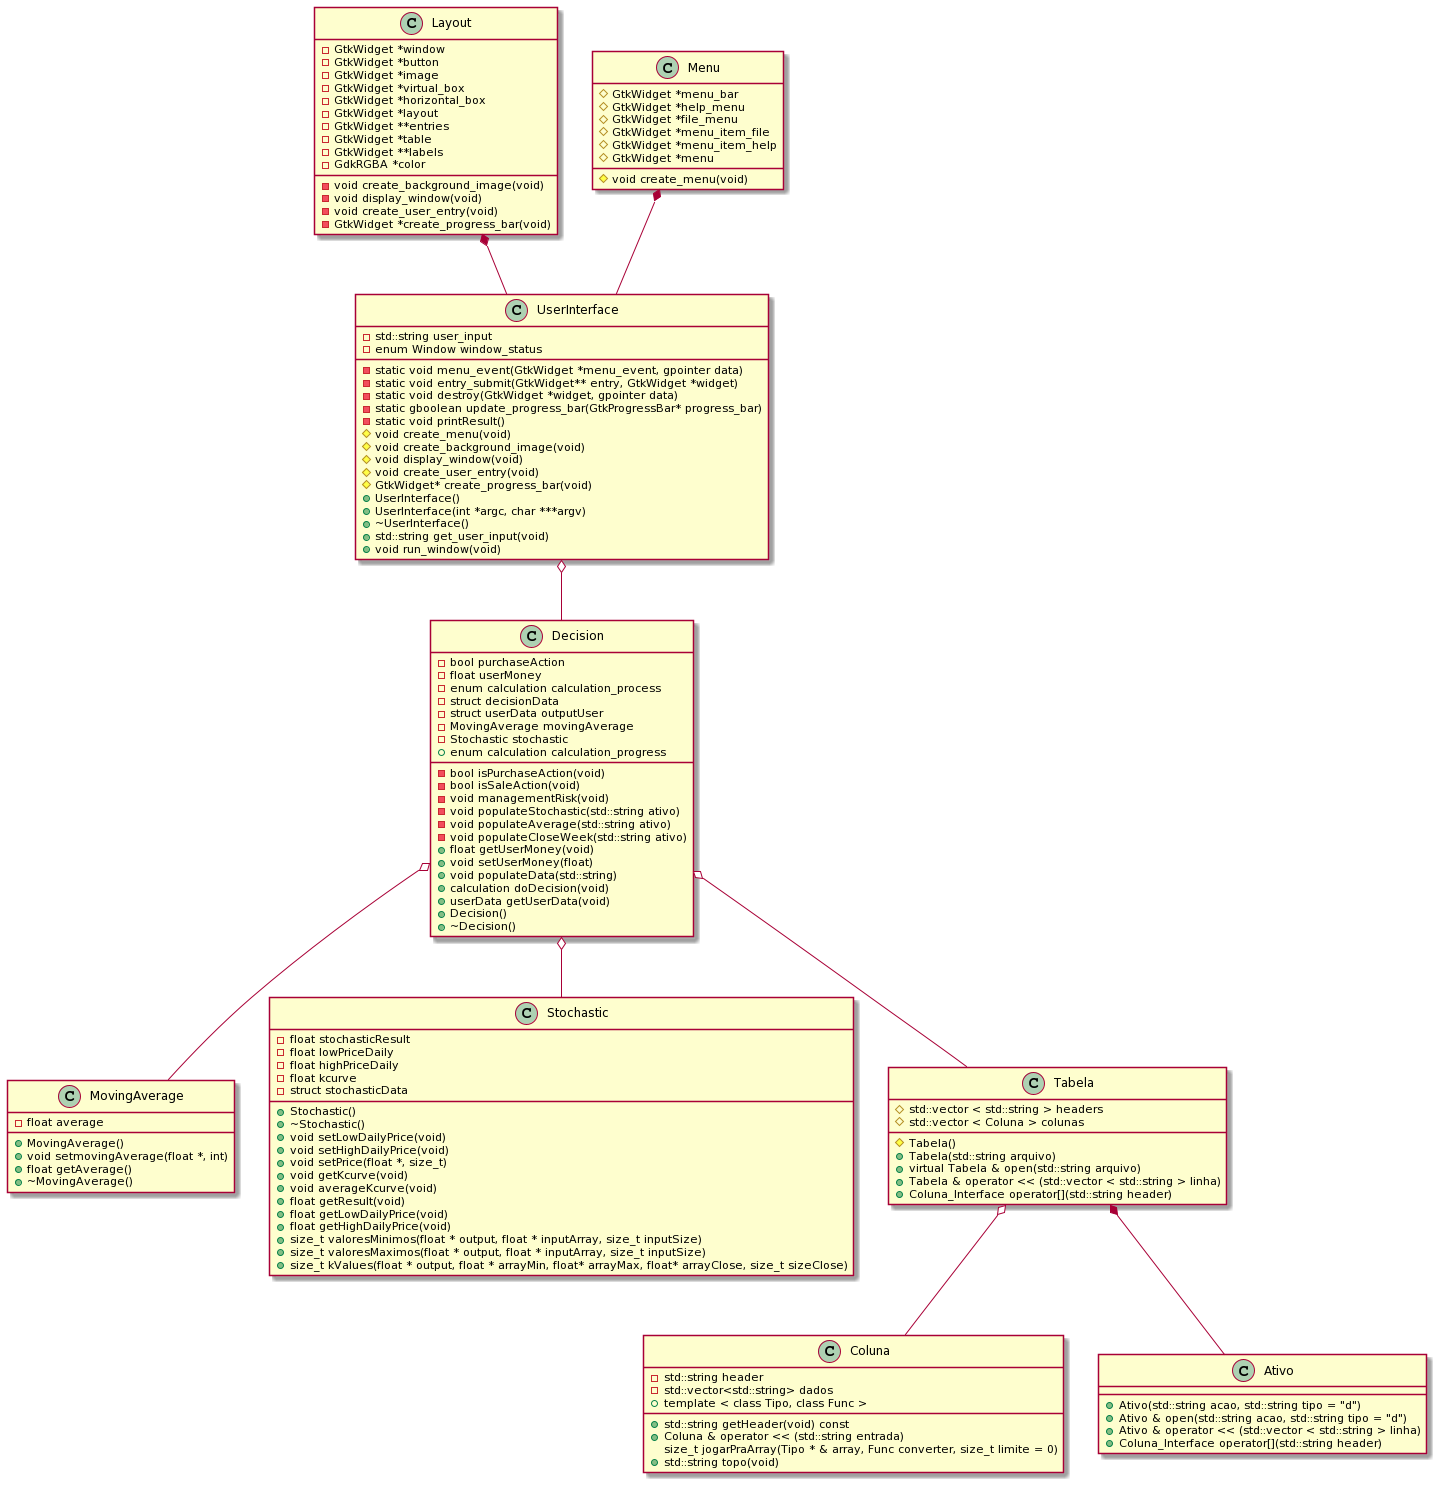

The diagram above was rendered by PlantUML. Its source (embedded in the PNG):
@startuml
class UserInterface{
    -std::string user_input
    -enum Window window_status
    -static void menu_event(GtkWidget *menu_event, gpointer data)
    -static void entry_submit(GtkWidget** entry, GtkWidget *widget)
    -static void destroy(GtkWidget *widget, gpointer data)
    -static gboolean update_progress_bar(GtkProgressBar* progress_bar)
    -static void printResult()
    #void create_menu(void)
    #void create_background_image(void)
    #void display_window(void)
    #void create_user_entry(void)
    #GtkWidget* create_progress_bar(void)
    +UserInterface()
    +UserInterface(int *argc, char ***argv)
    +~UserInterface()
    +std::string get_user_input(void)
    +void run_window(void)
}

class Layout{ 
    -GtkWidget *window
    -GtkWidget *button
    -GtkWidget *image
    -GtkWidget *virtual_box
    -GtkWidget *horizontal_box
    -GtkWidget *layout
    -GtkWidget **entries
    -GtkWidget *table
    -GtkWidget **labels
    -GdkRGBA *color
    -void create_background_image(void)
    -void display_window(void)
    -void create_user_entry(void)
    -GtkWidget *create_progress_bar(void)
}

class Menu
{
   #GtkWidget *menu_bar
   #GtkWidget *help_menu
   #GtkWidget *file_menu
   #GtkWidget *menu_item_file
   #GtkWidget *menu_item_help
   #GtkWidget *menu
   #void create_menu(void)
}

class MovingAverage{
   -float average
   +MovingAverage()
   +void setmovingAverage(float *, int)
   +float getAverage()
   +~MovingAverage()
}

class Stochastic{
    -float stochasticResult
    -float lowPriceDaily
    -float highPriceDaily
    -float kcurve
    -struct stochasticData

    
    +Stochastic()
    +~Stochastic()
    +void setLowDailyPrice(void)
    +void setHighDailyPrice(void)
    +void setPrice(float *, size_t)
    +void getKcurve(void)
    +void averageKcurve(void)
    +float getResult(void)
    +float getLowDailyPrice(void)
    +float getHighDailyPrice(void)
    +size_t valoresMinimos(float * output, float * inputArray, size_t inputSize)
    +size_t valoresMaximos(float * output, float * inputArray, size_t inputSize)
    +size_t kValues(float * output, float * arrayMin, float* arrayMax, float* arrayClose, size_t sizeClose)
}

class Decision{
   -bool purchaseAction
   -float userMoney
   -enum calculation calculation_process
   -struct decisionData
   -struct userData outputUser
   -MovingAverage movingAverage
   -Stochastic stochastic
   -bool isPurchaseAction(void)
   -bool isSaleAction(void)
   -void managementRisk(void)
   -void populateStochastic(std::string ativo)
   -void populateAverage(std::string ativo)
   -void populateCloseWeek(std::string ativo)
   +enum calculation calculation_progress
   +float getUserMoney(void)
   +void setUserMoney(float)
   +void populateData(std::string)
   +calculation doDecision(void)
   +userData getUserData(void)
   +Decision()
   +~Decision()
}

class Coluna{
   -std::string header
   -std::vector<std::string> dados
   +std::string getHeader(void) const
   +Coluna & operator << (std::string entrada)
   +template < class Tipo, class Func >
        size_t jogarPraArray(Tipo * & array, Func converter, size_t limite = 0)
  +std::string topo(void)
}

class Tabela{
   #std::vector < std::string > headers
   #std::vector < Coluna > colunas
   #Tabela()
   +Tabela(std::string arquivo)
   +virtual Tabela & open(std::string arquivo)
   +Tabela & operator << (std::vector < std::string > linha)
   +Coluna_Interface operator[](std::string header)
}

class Ativo{
   +Ativo(std::string acao, std::string tipo = "d")
   +Ativo & open(std::string acao, std::string tipo = "d")
   +Ativo & operator << (std::vector < std::string > linha)
   +Coluna_Interface operator[](std::string header)

}


Menu              *-- UserInterface
Layout            *-- UserInterface
Tabela            *-- Ativo
Decision          o-- MovingAverage
Decision          o-- Stochastic
UserInterface     o-- Decision
Decision          o-- Tabela
Tabela            o-- Coluna
@enduml